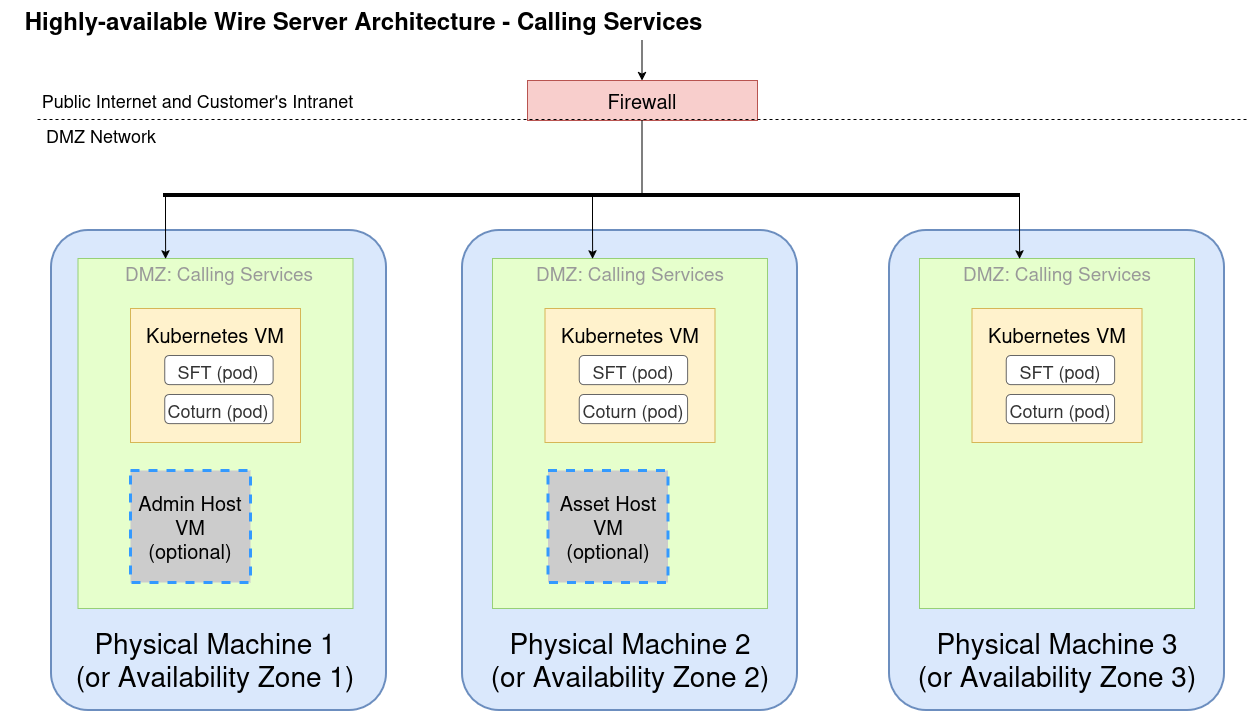

The diagram above was exported from draw.io. Its source (the exported page's mxGraphModel, read from the mxfile embedded in the PNG):
<mxGraphModel dx="1426" dy="797" grid="1" gridSize="10" guides="1" tooltips="1" connect="1" arrows="1" fold="1" page="1" pageScale="1" pageWidth="827" pageHeight="1169" math="0" shadow="0">
  <root>
    <mxCell id="0" />
    <mxCell id="1" parent="0" />
    <mxCell id="siMGMpy-XMgoOPtYPTaJ-1" parent="1" style="rounded=1;whiteSpace=wrap;html=1;shadow=0;comic=0;strokeColor=#6c8ebf;strokeWidth=2;fillColor=#dae8fc;fontFamily=Verdana;fontSize=28;align=center;arcSize=11;verticalAlign=top;" value="&lt;font style=&quot;font-size: 27px&quot;&gt;&lt;br&gt;&lt;/font&gt;&lt;div style=&quot;font-size: 27px&quot;&gt;&lt;br&gt;&lt;/div&gt;" vertex="1">
      <mxGeometry height="480" width="335" x="216" y="330" as="geometry" />
    </mxCell>
    <mxCell id="siMGMpy-XMgoOPtYPTaJ-2" parent="1" style="rounded=1;whiteSpace=wrap;html=1;shadow=0;comic=0;strokeColor=#6c8ebf;strokeWidth=2;fillColor=#dae8fc;fontFamily=Verdana;fontSize=28;align=center;arcSize=11;verticalAlign=top;" value="" vertex="1">
      <mxGeometry height="480" width="335" x="627" y="330" as="geometry" />
    </mxCell>
    <mxCell id="siMGMpy-XMgoOPtYPTaJ-3" parent="1" style="rounded=1;whiteSpace=wrap;html=1;shadow=0;comic=0;strokeColor=#6c8ebf;strokeWidth=2;fillColor=#dae8fc;fontFamily=Verdana;fontSize=28;align=center;arcSize=11;verticalAlign=top;" value="" vertex="1">
      <mxGeometry height="480" width="335" x="1054" y="330" as="geometry" />
    </mxCell>
    <mxCell id="siMGMpy-XMgoOPtYPTaJ-7" parent="1" style="rounded=0;whiteSpace=wrap;html=1;fontSize=20;fillColor=#E6FFCC;strokeColor=#97D077;" value="&lt;p style=&quot;line-height: 40%&quot;&gt;&lt;/p&gt;&lt;div&gt;&lt;br&gt;&lt;/div&gt;&lt;p&gt;&lt;/p&gt;" vertex="1">
      <mxGeometry height="350" width="275" x="242.5" y="358" as="geometry" />
    </mxCell>
    <mxCell id="siMGMpy-XMgoOPtYPTaJ-8" parent="1" style="text;html=1;strokeColor=none;fillColor=none;align=center;verticalAlign=middle;whiteSpace=wrap;rounded=0;" value="&lt;font style=&quot;font-size: 19px&quot; color=&quot;#999999&quot;&gt;DMZ: Calling Services&lt;/font&gt;" vertex="1">
      <mxGeometry height="18" width="220" x="273.5" y="364" as="geometry" />
    </mxCell>
    <mxCell id="siMGMpy-XMgoOPtYPTaJ-13" parent="1" style="rounded=0;whiteSpace=wrap;html=1;fontSize=20;fillColor=#E6FFCC;strokeColor=#97D077;" value="&lt;p style=&quot;line-height: 40%&quot;&gt;&lt;/p&gt;&lt;div&gt;&lt;br&gt;&lt;/div&gt;&lt;p&gt;&lt;/p&gt;" vertex="1">
      <mxGeometry height="350" width="275" x="657" y="358" as="geometry" />
    </mxCell>
    <mxCell id="siMGMpy-XMgoOPtYPTaJ-14" parent="1" style="text;html=1;strokeColor=none;fillColor=none;align=center;verticalAlign=middle;whiteSpace=wrap;rounded=0;" value="&lt;font style=&quot;font-size: 19px&quot; color=&quot;#999999&quot;&gt;DMZ: Calling Services&lt;/font&gt;" vertex="1">
      <mxGeometry height="18" width="220" x="684.51" y="364" as="geometry" />
    </mxCell>
    <mxCell id="siMGMpy-XMgoOPtYPTaJ-19" parent="1" style="rounded=0;whiteSpace=wrap;html=1;fontSize=20;fillColor=#E6FFCC;strokeColor=#97D077;" value="&lt;p style=&quot;line-height: 40%&quot;&gt;&lt;/p&gt;&lt;div&gt;&lt;br&gt;&lt;/div&gt;&lt;p&gt;&lt;/p&gt;" vertex="1">
      <mxGeometry height="350" width="275" x="1084" y="358" as="geometry" />
    </mxCell>
    <mxCell id="siMGMpy-XMgoOPtYPTaJ-20" parent="1" style="text;html=1;strokeColor=none;fillColor=none;align=center;verticalAlign=middle;whiteSpace=wrap;rounded=0;" value="&lt;font style=&quot;font-size: 19px&quot; color=&quot;#999999&quot;&gt;DMZ: Calling Services&lt;/font&gt;" vertex="1">
      <mxGeometry height="18" width="220" x="1111.5" y="364" as="geometry" />
    </mxCell>
    <mxCell id="siMGMpy-XMgoOPtYPTaJ-25" parent="1" style="line;strokeWidth=4;html=1;perimeter=backbonePerimeter;points=[];outlineConnect=0;fontSize=18;" value="" vertex="1">
      <mxGeometry height="10" width="857" x="328" y="290" as="geometry" />
    </mxCell>
    <mxCell id="siMGMpy-XMgoOPtYPTaJ-26" edge="1" parent="1" style="endArrow=classic;html=1;entryX=0.396;entryY=-0.001;entryDx=0;entryDy=0;entryPerimeter=0;" value="">
      <mxGeometry height="50" relative="1" width="50" as="geometry">
        <Array as="points">
          <mxPoint x="756.88" y="330.36" />
        </Array>
        <mxPoint x="756.8800000000001" y="296" as="sourcePoint" />
        <mxPoint x="757.04" y="358.5005000000001" as="targetPoint" />
      </mxGeometry>
    </mxCell>
    <mxCell id="siMGMpy-XMgoOPtYPTaJ-27" edge="1" parent="1" style="endArrow=classic;html=1;entryX=0.396;entryY=-0.001;entryDx=0;entryDy=0;entryPerimeter=0;" value="">
      <mxGeometry height="50" relative="1" width="50" as="geometry">
        <Array as="points">
          <mxPoint x="1184" y="330.36" />
        </Array>
        <mxPoint x="1184" y="296" as="sourcePoint" />
        <mxPoint x="1184.1599999999999" y="358.5005000000001" as="targetPoint" />
      </mxGeometry>
    </mxCell>
    <mxCell id="siMGMpy-XMgoOPtYPTaJ-28" edge="1" parent="1" style="endArrow=classic;html=1;entryX=0.396;entryY=-0.001;entryDx=0;entryDy=0;entryPerimeter=0;" value="">
      <mxGeometry height="50" relative="1" width="50" as="geometry">
        <Array as="points">
          <mxPoint x="329.88" y="330.36" />
        </Array>
        <mxPoint x="329.8799999999999" y="296" as="sourcePoint" />
        <mxPoint x="330.03999999999996" y="358.5005000000001" as="targetPoint" />
      </mxGeometry>
    </mxCell>
    <mxCell id="siMGMpy-XMgoOPtYPTaJ-29" parent="1" style="rounded=0;whiteSpace=wrap;html=1;fontSize=20;fillColor=#f8cecc;strokeColor=#b85450;fontColor=#000000;" value="Firewall" vertex="1">
      <mxGeometry height="40" width="230" x="692" y="180" as="geometry" />
    </mxCell>
    <mxCell id="siMGMpy-XMgoOPtYPTaJ-30" edge="1" parent="1" style="endArrow=none;dashed=1;html=1;strokeWidth=1;fontSize=18;" value="">
      <mxGeometry height="50" relative="1" width="50" as="geometry">
        <mxPoint x="1411" y="219" as="sourcePoint" />
        <mxPoint x="200.00000000000023" y="219" as="targetPoint" />
      </mxGeometry>
    </mxCell>
    <mxCell id="siMGMpy-XMgoOPtYPTaJ-31" parent="1" style="text;html=1;strokeColor=none;fillColor=none;align=center;verticalAlign=middle;whiteSpace=wrap;rounded=0;fontSize=18;" value="Public Internet and Customer's Intranet" vertex="1">
      <mxGeometry height="20" width="347" x="189" y="190" as="geometry" />
    </mxCell>
    <mxCell id="siMGMpy-XMgoOPtYPTaJ-32" parent="1" style="text;html=1;strokeColor=none;fillColor=none;align=center;verticalAlign=middle;whiteSpace=wrap;rounded=0;fontSize=18;" value="DMZ Network" vertex="1">
      <mxGeometry height="20" width="136" x="198" y="225" as="geometry" />
    </mxCell>
    <mxCell id="siMGMpy-XMgoOPtYPTaJ-10" parent="1" style="rounded=0;whiteSpace=wrap;html=1;fontSize=20;fillColor=#fff2cc;strokeColor=#d6b656;" value="&lt;p style=&quot;line-height: 40%&quot;&gt;&lt;/p&gt;&lt;div&gt;&lt;br&gt;&lt;/div&gt;&lt;p&gt;&lt;/p&gt;" vertex="1">
      <mxGeometry height="134" width="170" x="295" y="408" as="geometry" />
    </mxCell>
    <mxCell id="siMGMpy-XMgoOPtYPTaJ-11" parent="1" style="text;html=1;align=center;verticalAlign=middle;whiteSpace=wrap;rounded=0;fontColor=#000000;" value="&lt;font style=&quot;font-size: 20px&quot;&gt;Kubernetes VM&lt;/font&gt;" vertex="1">
      <mxGeometry height="20" width="141.87" x="309.07" y="424" as="geometry" />
    </mxCell>
    <mxCell id="siMGMpy-XMgoOPtYPTaJ-50" parent="1" style="rounded=0;whiteSpace=wrap;html=1;fontSize=20;fillColor=#CCCCCC;strokeColor=#3399FF;dashed=1;strokeWidth=3;fontColor=#000000;" value="Admin Host&lt;br&gt;VM&lt;br&gt;(optional)" vertex="1">
      <mxGeometry height="112" width="120" x="295" y="570" as="geometry" />
    </mxCell>
    <mxCell id="siMGMpy-XMgoOPtYPTaJ-51" parent="1" style="rounded=0;whiteSpace=wrap;html=1;fontSize=20;fillColor=#CCCCCC;strokeColor=#3399FF;dashed=1;strokeWidth=3;fontColor=#000000;" value="Asset Host&lt;br&gt;VM&lt;br&gt;(optional)" vertex="1">
      <mxGeometry height="112" width="120" x="712.5" y="570" as="geometry" />
    </mxCell>
    <mxCell id="ICQzV2rHnaLtvZGMaKvM-3" edge="1" parent="1" style="endArrow=classic;html=1;" value="">
      <mxGeometry height="50" relative="1" width="50" as="geometry">
        <mxPoint x="806.5" y="140" as="sourcePoint" />
        <mxPoint x="806.5" y="180" as="targetPoint" />
      </mxGeometry>
    </mxCell>
    <mxCell id="ICQzV2rHnaLtvZGMaKvM-5" edge="1" parent="1" source="siMGMpy-XMgoOPtYPTaJ-25" style="endArrow=none;html=1;" value="">
      <mxGeometry height="50" relative="1" width="50" as="geometry">
        <mxPoint x="806.5" y="273" as="sourcePoint" />
        <mxPoint x="806.5" y="220" as="targetPoint" />
      </mxGeometry>
    </mxCell>
    <mxCell id="ICQzV2rHnaLtvZGMaKvM-6" parent="1" style="text;html=1;strokeColor=none;fillColor=none;align=center;verticalAlign=middle;whiteSpace=wrap;rounded=0;fontColor=#000000;" value="&lt;font style=&quot;font-size: 28px&quot;&gt;Physical Machine 1&lt;br&gt;(or Availability Zone 1)&lt;br&gt;&lt;/font&gt;" vertex="1">
      <mxGeometry height="20" width="390" x="185" y="749" as="geometry" />
    </mxCell>
    <mxCell id="ICQzV2rHnaLtvZGMaKvM-11" parent="1" style="text;html=1;strokeColor=none;fillColor=none;align=center;verticalAlign=middle;whiteSpace=wrap;rounded=0;fontColor=#000000;" value="&lt;font style=&quot;font-size: 28px&quot;&gt;Physical Machine 2&lt;br&gt;(or Availability Zone 2)&lt;br&gt;&lt;/font&gt;" vertex="1">
      <mxGeometry height="66" width="390" x="599.5" y="726" as="geometry" />
    </mxCell>
    <mxCell id="ICQzV2rHnaLtvZGMaKvM-12" parent="1" style="text;html=1;strokeColor=none;fillColor=none;align=center;verticalAlign=middle;whiteSpace=wrap;rounded=0;fontColor=#000000;" value="&lt;font style=&quot;font-size: 28px&quot;&gt;Physical Machine 3&lt;br&gt;(or Availability Zone 3)&lt;br&gt;&lt;/font&gt;" vertex="1">
      <mxGeometry height="20" width="390" x="1026.5" y="749" as="geometry" />
    </mxCell>
    <mxCell id="HjRXx_YwmPXJUOFNAjI2-1" parent="1" style="text;strokeColor=none;fillColor=none;html=1;fontSize=24;fontStyle=1;verticalAlign=middle;align=center;" value="Highly-available Wire Server Architecture - Calling Services" vertex="1">
      <mxGeometry height="40" width="725" x="165" y="100" as="geometry" />
    </mxCell>
    <mxCell id="Rb8YrxbBEL03tyoLNyU8-1" parent="1" style="rounded=1;whiteSpace=wrap;html=1;fontSize=20;fillColor=#FFFFFF;fontColor=#333333;strokeColor=#666666;" value="&lt;span style=&quot;line-height: 100%&quot;&gt;&lt;font style=&quot;font-size: 18px&quot;&gt;SFT (pod)&lt;/font&gt;&lt;/span&gt;" vertex="1">
      <mxGeometry height="29.12" width="108.35" x="329.32" y="455" as="geometry" />
    </mxCell>
    <mxCell id="Rb8YrxbBEL03tyoLNyU8-3" parent="1" style="rounded=1;whiteSpace=wrap;html=1;fontSize=20;fillColor=#FFFFFF;fontColor=#333333;strokeColor=#666666;" value="&lt;span style=&quot;line-height: 100%&quot;&gt;&lt;font style=&quot;font-size: 18px&quot;&gt;Coturn (pod)&lt;/font&gt;&lt;/span&gt;" vertex="1">
      <mxGeometry height="29.12" width="108.34" x="329.33000000000004" y="494.05999999999995" as="geometry" />
    </mxCell>
    <mxCell id="Rb8YrxbBEL03tyoLNyU8-4" parent="1" style="rounded=0;whiteSpace=wrap;html=1;fontSize=20;fillColor=#fff2cc;strokeColor=#d6b656;" value="&lt;p style=&quot;line-height: 40%&quot;&gt;&lt;/p&gt;&lt;div&gt;&lt;br&gt;&lt;/div&gt;&lt;p&gt;&lt;/p&gt;" vertex="1">
      <mxGeometry height="134" width="170" x="709.51" y="408" as="geometry" />
    </mxCell>
    <mxCell id="Rb8YrxbBEL03tyoLNyU8-5" parent="1" style="text;html=1;align=center;verticalAlign=middle;whiteSpace=wrap;rounded=0;fontColor=#000000;" value="&lt;font style=&quot;font-size: 20px&quot;&gt;Kubernetes VM&lt;/font&gt;" vertex="1">
      <mxGeometry height="20" width="141.87" x="723.5799999999999" y="424" as="geometry" />
    </mxCell>
    <mxCell id="Rb8YrxbBEL03tyoLNyU8-6" parent="1" style="rounded=1;whiteSpace=wrap;html=1;fontSize=20;fillColor=#FFFFFF;fontColor=#333333;strokeColor=#666666;" value="&lt;span style=&quot;line-height: 100%&quot;&gt;&lt;font style=&quot;font-size: 18px&quot;&gt;SFT (pod)&lt;/font&gt;&lt;/span&gt;" vertex="1">
      <mxGeometry height="29.12" width="108.35" x="743.8299999999999" y="455" as="geometry" />
    </mxCell>
    <mxCell id="Rb8YrxbBEL03tyoLNyU8-7" parent="1" style="rounded=1;whiteSpace=wrap;html=1;fontSize=20;fillColor=#FFFFFF;fontColor=#333333;strokeColor=#666666;" value="&lt;span style=&quot;line-height: 100%&quot;&gt;&lt;font style=&quot;font-size: 18px&quot;&gt;Coturn (pod)&lt;/font&gt;&lt;/span&gt;" vertex="1">
      <mxGeometry height="29.12" width="108.34" x="743.84" y="494.05999999999995" as="geometry" />
    </mxCell>
    <mxCell id="Rb8YrxbBEL03tyoLNyU8-8" parent="1" style="rounded=0;whiteSpace=wrap;html=1;fontSize=20;fillColor=#fff2cc;strokeColor=#d6b656;" value="&lt;p style=&quot;line-height: 40%&quot;&gt;&lt;/p&gt;&lt;div&gt;&lt;br&gt;&lt;/div&gt;&lt;p&gt;&lt;/p&gt;" vertex="1">
      <mxGeometry height="134" width="170" x="1136.5" y="408" as="geometry" />
    </mxCell>
    <mxCell id="Rb8YrxbBEL03tyoLNyU8-9" parent="1" style="text;html=1;align=center;verticalAlign=middle;whiteSpace=wrap;rounded=0;fontColor=#000000;" value="&lt;font style=&quot;font-size: 20px&quot;&gt;Kubernetes VM&lt;/font&gt;" vertex="1">
      <mxGeometry height="20" width="141.87" x="1150.57" y="424" as="geometry" />
    </mxCell>
    <mxCell id="Rb8YrxbBEL03tyoLNyU8-10" parent="1" style="rounded=1;whiteSpace=wrap;html=1;fontSize=20;fillColor=#FFFFFF;fontColor=#333333;strokeColor=#666666;" value="&lt;span style=&quot;line-height: 100%&quot;&gt;&lt;font style=&quot;font-size: 18px&quot;&gt;SFT (pod)&lt;/font&gt;&lt;/span&gt;" vertex="1">
      <mxGeometry height="29.12" width="108.35" x="1170.82" y="455" as="geometry" />
    </mxCell>
    <mxCell id="Rb8YrxbBEL03tyoLNyU8-11" parent="1" style="rounded=1;whiteSpace=wrap;html=1;fontSize=20;fillColor=#FFFFFF;fontColor=#333333;strokeColor=#666666;" value="&lt;span style=&quot;line-height: 100%&quot;&gt;&lt;font style=&quot;font-size: 18px&quot;&gt;Coturn (pod)&lt;/font&gt;&lt;/span&gt;" vertex="1">
      <mxGeometry height="29.12" width="108.34" x="1170.83" y="494.05999999999995" as="geometry" />
    </mxCell>
  </root>
</mxGraphModel>